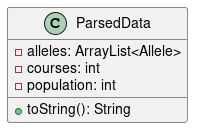

The diagram above was rendered by PlantUML. Its source (embedded in the PNG):
@startuml
class ParsedData {
    - alleles: ArrayList<Allele>
    - courses: int
    - population: int

    + toString(): String
}
@enduml